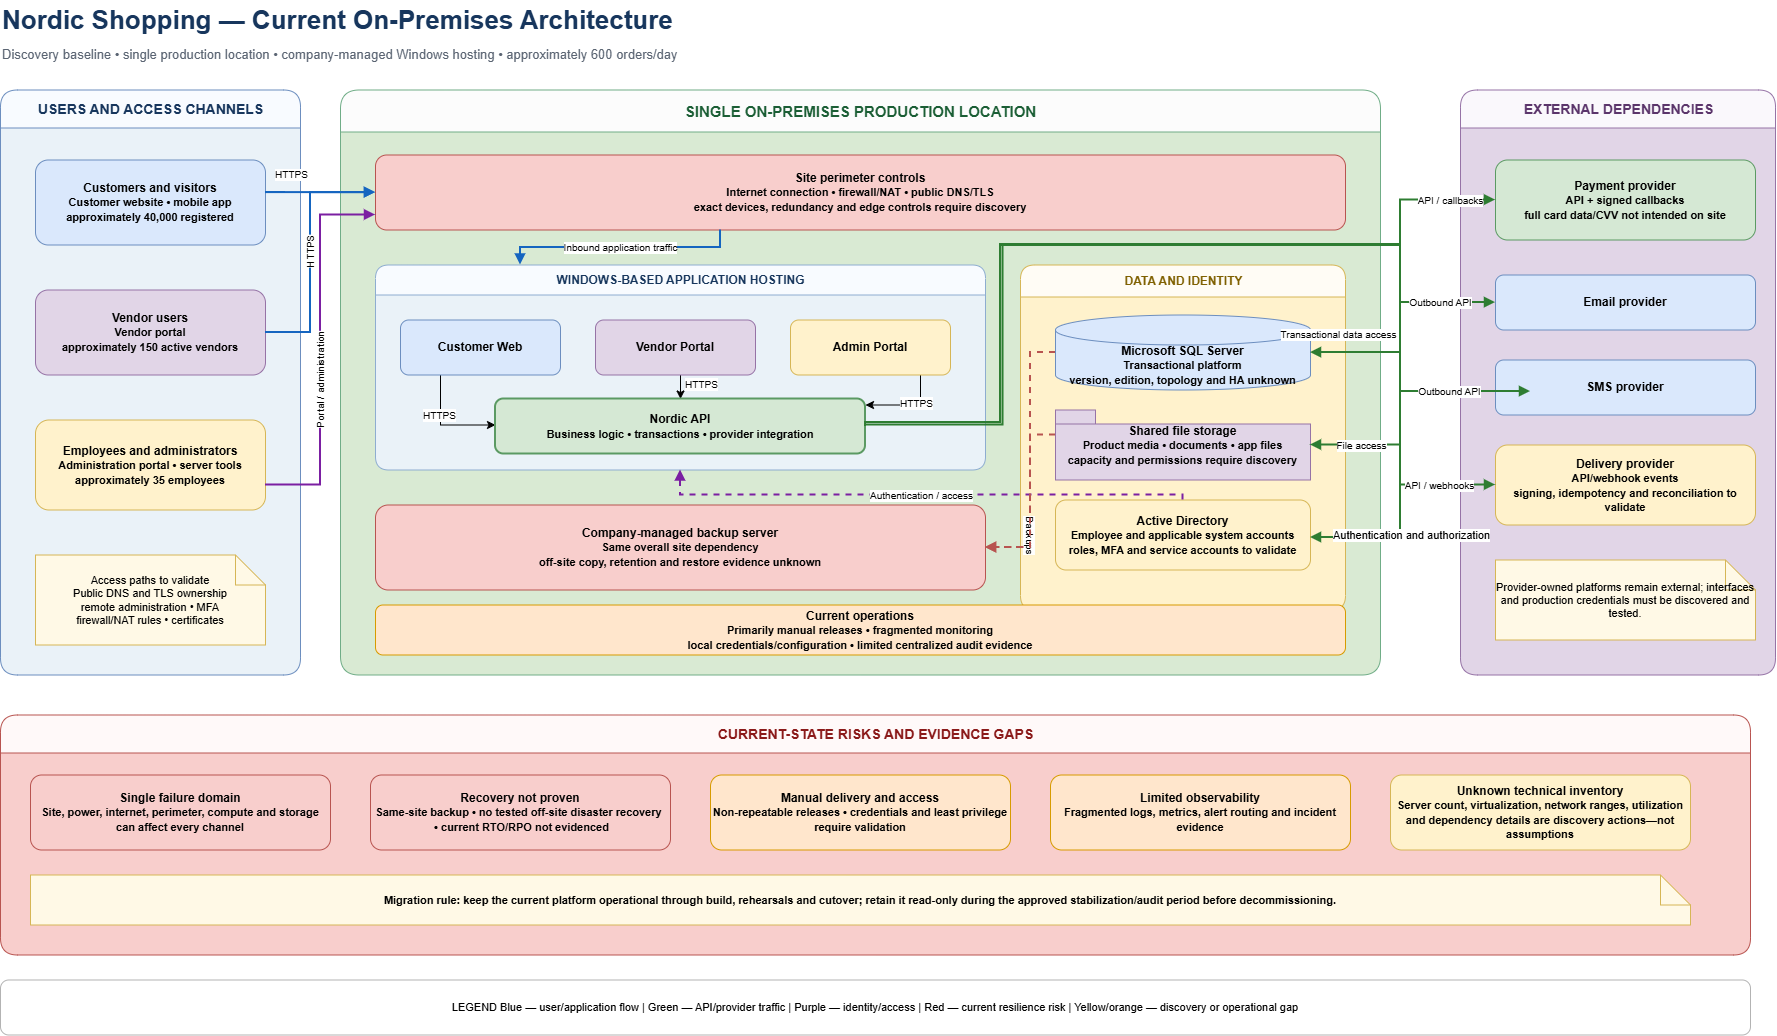

The diagram above was exported from draw.io. Its source (the exported page's mxGraphModel, read from the mxfile embedded in the PNG):
<mxGraphModel dx="1792" dy="1480" grid="1" gridSize="10" guides="1" tooltips="1" connect="1" arrows="1" fold="1" page="1" pageScale="1" pageWidth="1800" pageHeight="1100" math="0" shadow="0">
  <root>
    <mxCell id="0" />
    <mxCell id="1" parent="0" />
    <mxCell id="title" parent="1" style="text;html=1;strokeColor=none;fillColor=none;align=left;verticalAlign=middle;fontSize=26;fontStyle=1;fontColor=#17365D;" value="Nordic Shopping — Current On-Premises Architecture" vertex="1">
      <mxGeometry height="40" width="1300" x="20" y="15" as="geometry" />
    </mxCell>
    <mxCell id="subtitle" parent="1" style="text;html=1;strokeColor=none;fillColor=none;align=left;fontSize=13;fontColor=#5B6573;" value="Discovery baseline • single production location • company-managed Windows hosting • approximately 600 orders/day" vertex="1">
      <mxGeometry height="25" width="1400" x="20" y="55" as="geometry" />
    </mxCell>
    <mxCell id="users" parent="1" style="swimlane;html=1;rounded=1;startSize=38;horizontal=1;fillColor=#F8FBFF;swimlaneFillColor=#EAF2F8;strokeColor=#6C8EBF;fontColor=#17365D;fontStyle=1;fontSize=14;" value="USERS AND ACCESS CHANNELS" vertex="1">
      <mxGeometry height="585" width="300" x="20" y="105" as="geometry" />
    </mxCell>
    <mxCell id="customers" parent="users" style="rounded=1;whiteSpace=wrap;html=1;fillColor=#DAE8FC;strokeColor=#6C8EBF;fontStyle=1;" value="Customers and visitors&lt;br&gt;&lt;font style=&quot;font-size:11px&quot;&gt;Customer website • mobile app&lt;br&gt;approximately 40,000 registered&lt;/font&gt;" vertex="1">
      <mxGeometry height="85" width="230" x="35" y="70" as="geometry" />
    </mxCell>
    <mxCell id="vendors" parent="users" style="rounded=1;whiteSpace=wrap;html=1;fillColor=#E1D5E7;strokeColor=#9673A6;fontStyle=1;" value="Vendor users&lt;br&gt;&lt;font style=&quot;font-size:11px&quot;&gt;Vendor portal&lt;br&gt;approximately 150 active vendors&lt;/font&gt;" vertex="1">
      <mxGeometry height="85" width="230" x="35" y="200" as="geometry" />
    </mxCell>
    <mxCell id="employees" parent="users" style="rounded=1;whiteSpace=wrap;html=1;fillColor=#FFF2CC;strokeColor=#D6B656;fontStyle=1;" value="Employees and administrators&lt;br&gt;&lt;font style=&quot;font-size:11px&quot;&gt;Administration portal • server tools&lt;br&gt;approximately 35 employees&lt;/font&gt;" vertex="1">
      <mxGeometry height="90" width="230" x="35" y="330" as="geometry" />
    </mxCell>
    <mxCell id="accessnote" parent="users" style="shape=note;whiteSpace=wrap;html=1;fillColor=#FFF9E6;strokeColor=#D6B656;fontSize=11;" value="Access paths to validate&lt;br&gt;&lt;font style=&quot;font-size:11px&quot;&gt;Public DNS and TLS ownership&lt;br&gt;remote administration • MFA&lt;br&gt;firewall/NAT rules • certificates&lt;/font&gt;" vertex="1">
      <mxGeometry height="90" width="230" x="35" y="465" as="geometry" />
    </mxCell>
    <mxCell id="site" parent="1" style="swimlane;html=1;rounded=1;startSize=42;horizontal=1;fillColor=#FCFCFC;swimlaneFillColor=#D9EAD3;strokeColor=#70AD87;fontColor=#1B5E35;fontStyle=1;fontSize=15;" value="SINGLE ON-PREMISES PRODUCTION LOCATION" vertex="1">
      <mxGeometry height="585" width="1040" x="360" y="105" as="geometry" />
    </mxCell>
    <mxCell id="perimeter" parent="site" style="rounded=1;whiteSpace=wrap;html=1;fillColor=#F8CECC;strokeColor=#B85450;fontStyle=1;" value="Site perimeter controls&lt;br&gt;&lt;font style=&quot;font-size:11px&quot;&gt;Internet connection • firewall/NAT • public DNS/TLS&lt;br&gt;exact devices, redundancy and edge controls require discovery&lt;/font&gt;" vertex="1">
      <mxGeometry height="75" width="970" x="35" y="65" as="geometry" />
    </mxCell>
    <mxCell id="apps" parent="site" style="swimlane;html=1;rounded=1;startSize=30;horizontal=1;fillColor=#F8FBFF;swimlaneFillColor=#EAF2F8;strokeColor=#8EADD0;fontColor=#17365D;fontStyle=1;" value="WINDOWS-BASED APPLICATION HOSTING" vertex="1">
      <mxGeometry height="205" width="610" x="35" y="175" as="geometry" />
    </mxCell>
    <mxCell id="ayGBL6o0LQ0ybBG2ImJW-6" edge="1" parent="apps" source="customerweb" style="edgeStyle=orthogonalEdgeStyle;rounded=0;orthogonalLoop=1;jettySize=auto;html=1;" target="api" value="">
      <mxGeometry relative="1" as="geometry">
        <Array as="points">
          <mxPoint x="65" y="160" />
        </Array>
      </mxGeometry>
    </mxCell>
    <mxCell id="ayGBL6o0LQ0ybBG2ImJW-14" connectable="0" parent="ayGBL6o0LQ0ybBG2ImJW-6" style="edgeLabel;html=1;align=center;verticalAlign=middle;resizable=0;points=[];" value="&lt;span style=&quot;font-size: 10px;&quot;&gt;HTTPS&lt;/span&gt;" vertex="1">
      <mxGeometry relative="1" x="-0.2317" y="-2" as="geometry">
        <mxPoint as="offset" />
      </mxGeometry>
    </mxCell>
    <mxCell id="customerweb" parent="apps" style="rounded=1;whiteSpace=wrap;html=1;fillColor=#DAE8FC;strokeColor=#6C8EBF;fontStyle=1;" value="Customer Web" vertex="1">
      <mxGeometry height="55" width="160" x="25" y="55" as="geometry" />
    </mxCell>
    <mxCell id="ayGBL6o0LQ0ybBG2ImJW-8" edge="1" parent="apps" source="vendorportal" style="edgeStyle=orthogonalEdgeStyle;rounded=0;orthogonalLoop=1;jettySize=auto;html=1;" target="api" value="">
      <mxGeometry relative="1" as="geometry">
        <Array as="points">
          <mxPoint x="305" y="120" />
          <mxPoint x="305" y="120" />
        </Array>
      </mxGeometry>
    </mxCell>
    <mxCell id="ayGBL6o0LQ0ybBG2ImJW-16" connectable="0" parent="ayGBL6o0LQ0ybBG2ImJW-8" style="edgeLabel;html=1;align=center;verticalAlign=middle;resizable=0;points=[];" value="&lt;span style=&quot;font-size: 10px;&quot;&gt;HTTPS&lt;/span&gt;" vertex="1">
      <mxGeometry relative="1" x="-0.2315" y="2" as="geometry">
        <mxPoint x="18" y="-1" as="offset" />
      </mxGeometry>
    </mxCell>
    <mxCell id="vendorportal" parent="apps" style="rounded=1;whiteSpace=wrap;html=1;fillColor=#E1D5E7;strokeColor=#9673A6;fontStyle=1;" value="Vendor Portal" vertex="1">
      <mxGeometry height="55" width="160" x="220" y="55" as="geometry" />
    </mxCell>
    <mxCell id="ayGBL6o0LQ0ybBG2ImJW-7" edge="1" parent="apps" source="adminportal" style="edgeStyle=orthogonalEdgeStyle;rounded=0;orthogonalLoop=1;jettySize=auto;html=1;" target="api" value="">
      <mxGeometry relative="1" as="geometry">
        <Array as="points">
          <mxPoint x="545" y="140" />
        </Array>
      </mxGeometry>
    </mxCell>
    <mxCell id="ayGBL6o0LQ0ybBG2ImJW-15" connectable="0" parent="ayGBL6o0LQ0ybBG2ImJW-7" style="edgeLabel;html=1;align=center;verticalAlign=middle;resizable=0;points=[];" value="&lt;span style=&quot;font-size: 10px;&quot;&gt;HTTPS&lt;/span&gt;" vertex="1">
      <mxGeometry relative="1" x="-0.1791" y="-2" as="geometry">
        <mxPoint as="offset" />
      </mxGeometry>
    </mxCell>
    <mxCell id="adminportal" parent="apps" style="rounded=1;whiteSpace=wrap;html=1;fillColor=#FFF2CC;strokeColor=#D6B656;fontStyle=1;" value="Admin Portal" vertex="1">
      <mxGeometry height="55" width="160" x="415" y="55" as="geometry" />
    </mxCell>
    <mxCell id="api" parent="apps" style="rounded=1;whiteSpace=wrap;html=1;fillColor=#D5E8D4;strokeColor=#5B9A63;fontStyle=1;strokeWidth=2;" value="Nordic API&lt;br&gt;&lt;font style=&quot;font-size:11px&quot;&gt;Business logic • transactions • provider integration&lt;/font&gt;" vertex="1">
      <mxGeometry height="55" width="370" x="120" y="134" as="geometry" />
    </mxCell>
    <mxCell id="data" parent="site" style="swimlane;html=1;rounded=1;startSize=32;horizontal=1;fillColor=#FFFCF5;swimlaneFillColor=#FFF2CC;strokeColor=#D6B656;fontColor=#7F6000;fontStyle=1;" value="DATA AND IDENTITY" vertex="1">
      <mxGeometry height="345" width="325" x="680" y="175" as="geometry" />
    </mxCell>
    <mxCell id="sql" parent="data" style="shape=cylinder3;whiteSpace=wrap;html=1;boundedLbl=1;backgroundOutline=1;fillColor=#DAE8FC;strokeColor=#6C8EBF;fontStyle=1;" value="Microsoft SQL Server&lt;br&gt;&lt;font style=&quot;font-size:11px&quot;&gt;Transactional platform&lt;br&gt;version, edition, topology and HA unknown&lt;/font&gt;" vertex="1">
      <mxGeometry height="75" width="255" x="35" y="50" as="geometry" />
    </mxCell>
    <mxCell id="files" parent="data" style="shape=folder;tabWidth=40;tabHeight=14;tabPosition=left;html=1;whiteSpace=wrap;fillColor=#E1D5E7;strokeColor=#9673A6;fontStyle=1;" value="Shared file storage&lt;br&gt;&lt;font style=&quot;font-size:11px&quot;&gt;Product media • documents • app files&lt;br&gt;capacity and permissions require discovery&lt;/font&gt;" vertex="1">
      <mxGeometry height="70" width="255" x="35" y="145" as="geometry" />
    </mxCell>
    <mxCell id="ad" parent="data" style="rounded=1;whiteSpace=wrap;html=1;fillColor=#FFF2CC;strokeColor=#D6B656;fontStyle=1;" value="Active Directory&lt;br&gt;&lt;font style=&quot;font-size:11px&quot;&gt;Employee and applicable system accounts&lt;br&gt;roles, MFA and service accounts to validate&lt;/font&gt;" vertex="1">
      <mxGeometry height="70" width="255" x="35" y="235" as="geometry" />
    </mxCell>
    <mxCell id="backup" parent="site" style="rounded=1;whiteSpace=wrap;html=1;fillColor=#F8CECC;strokeColor=#B85450;fontStyle=1;" value="Company-managed backup server&lt;br&gt;&lt;font style=&quot;font-size:11px&quot;&gt;Same overall site dependency&lt;br&gt;off-site copy, retention and restore evidence unknown&lt;/font&gt;" vertex="1">
      <mxGeometry height="85" width="610" x="35" y="415" as="geometry" />
    </mxCell>
    <mxCell id="ops" parent="site" style="rounded=1;whiteSpace=wrap;html=1;fillColor=#FFE6CC;strokeColor=#D79B00;fontStyle=1;" value="Current operations&lt;br&gt;&lt;font style=&quot;font-size:11px&quot;&gt;Primarily manual releases • fragmented monitoring&lt;br&gt;local credentials/configuration • limited centralized audit evidence&lt;/font&gt;" vertex="1">
      <mxGeometry height="50" width="970" x="35" y="515" as="geometry" />
    </mxCell>
    <mxCell id="ePerApps" edge="1" parent="site" source="perimeter" style="edgeStyle=orthogonalEdgeStyle;rounded=0;html=1;strokeColor=#1565C0;strokeWidth=2;endArrow=block;endFill=1;fontSize=10;labelBackgroundColor=#FFFFFF;" target="apps" value="Inbound application traffic">
      <mxGeometry relative="1" as="geometry">
        <Array as="points">
          <mxPoint x="380" y="157.56" />
          <mxPoint x="180" y="157.56" />
        </Array>
      </mxGeometry>
    </mxCell>
    <mxCell id="eApiSql" edge="1" parent="site" source="api" style="edgeStyle=orthogonalEdgeStyle;rounded=0;html=1;strokeColor=#2E7D32;strokeWidth=2;endArrow=block;endFill=1;fontSize=10;labelBackgroundColor=#FFFFFF;" target="sql" value="Transactional data access">
      <mxGeometry relative="1" x="0.9388" y="-18" as="geometry">
        <mxPoint as="offset" />
        <Array as="points">
          <mxPoint x="660" y="332.56" />
          <mxPoint x="660" y="155" />
          <mxPoint x="1060" y="155" />
          <mxPoint x="1060" y="262.56" />
        </Array>
      </mxGeometry>
    </mxCell>
    <mxCell id="eApiFiles" edge="1" parent="site" source="api" style="edgeStyle=orthogonalEdgeStyle;rounded=0;html=1;strokeColor=#2E7D32;strokeWidth=2;endArrow=block;endFill=1;fontSize=10;labelBackgroundColor=#FFFFFF;" target="files" value="File access">
      <mxGeometry relative="1" x="0.9003" as="geometry">
        <mxPoint as="offset" />
        <Array as="points">
          <mxPoint x="660" y="332.56" />
          <mxPoint x="660" y="155" />
          <mxPoint x="1060" y="155" />
          <mxPoint x="1060" y="355" />
        </Array>
      </mxGeometry>
    </mxCell>
    <mxCell id="eAdApps" edge="1" parent="site" source="ad" style="edgeStyle=orthogonalEdgeStyle;rounded=0;html=1;strokeColor=#7B1FA2;strokeWidth=2;dashed=1;endArrow=block;endFill=1;fontSize=10;labelBackgroundColor=#FFFFFF;" target="apps" value="Authentication / access">
      <mxGeometry relative="1" as="geometry">
        <Array as="points">
          <mxPoint x="842.56" y="405" />
          <mxPoint x="340" y="405" />
        </Array>
      </mxGeometry>
    </mxCell>
    <mxCell id="eSqlBackup" edge="1" parent="site" source="sql" style="edgeStyle=orthogonalEdgeStyle;rounded=0;html=1;strokeColor=#B85450;strokeWidth=2;dashed=1;endArrow=block;endFill=1;fontSize=10;labelBackgroundColor=#FFFFFF;labelAutoRotate=1;" target="backup" value="Backups">
      <mxGeometry relative="1" x="0.5656" as="geometry">
        <mxPoint as="offset" />
        <Array as="points">
          <mxPoint x="690" y="262.56" />
          <mxPoint x="690" y="457.56" />
        </Array>
      </mxGeometry>
    </mxCell>
    <mxCell id="eFilesBackup" edge="1" parent="site" source="files" style="edgeStyle=orthogonalEdgeStyle;rounded=0;html=1;strokeColor=#B85450;strokeWidth=2;dashed=1;endArrow=block;endFill=1;fontSize=10;labelBackgroundColor=#FFFFFF;" target="backup" value="">
      <mxGeometry relative="1" x="0.4246" as="geometry">
        <mxPoint as="offset" />
        <Array as="points">
          <mxPoint x="690" y="345" />
          <mxPoint x="690" y="457.56" />
        </Array>
      </mxGeometry>
    </mxCell>
    <mxCell id="providers" parent="1" style="swimlane;html=1;rounded=1;startSize=38;horizontal=1;fillColor=#FAF8FC;swimlaneFillColor=#E1D5E7;strokeColor=#9673A6;fontColor=#5B356B;fontStyle=1;fontSize=14;" value="EXTERNAL DEPENDENCIES" vertex="1">
      <mxGeometry height="585" width="315" x="1480" y="105" as="geometry" />
    </mxCell>
    <mxCell id="payment" parent="providers" style="rounded=1;whiteSpace=wrap;html=1;fillColor=#D5E8D4;strokeColor=#5B9A63;fontStyle=1;" value="Payment provider&lt;br&gt;&lt;font style=&quot;font-size:11px&quot;&gt;API + signed callbacks&lt;br&gt;full card data/CVV not intended on site&lt;/font&gt;" vertex="1">
      <mxGeometry height="80" width="260" x="35" y="70" as="geometry" />
    </mxCell>
    <mxCell id="email" parent="providers" style="rounded=1;whiteSpace=wrap;html=1;fillColor=#DAE8FC;strokeColor=#6C8EBF;fontStyle=1;" value="Email provider" vertex="1">
      <mxGeometry height="55" width="260" x="35" y="185" as="geometry" />
    </mxCell>
    <mxCell id="sms" parent="providers" style="rounded=1;whiteSpace=wrap;html=1;fillColor=#DAE8FC;strokeColor=#6C8EBF;fontStyle=1;" value="SMS provider" vertex="1">
      <mxGeometry height="55" width="260" x="35" y="270" as="geometry" />
    </mxCell>
    <mxCell id="delivery" parent="providers" style="rounded=1;whiteSpace=wrap;html=1;fillColor=#FFF2CC;strokeColor=#D6B656;fontStyle=1;" value="Delivery provider&lt;br&gt;&lt;font style=&quot;font-size:11px&quot;&gt;API/webhook events&lt;br&gt;signing, idempotency and reconciliation to validate&lt;/font&gt;" vertex="1">
      <mxGeometry height="80" width="260" x="35" y="355" as="geometry" />
    </mxCell>
    <mxCell id="providerNote" parent="providers" style="shape=note;whiteSpace=wrap;html=1;fillColor=#FFF9E6;strokeColor=#D6B656;fontSize=11;" value="Provider-owned platforms remain external; interfaces and production credentials must be discovered and tested." vertex="1">
      <mxGeometry height="80" width="260" x="35" y="470" as="geometry" />
    </mxCell>
    <mxCell id="risks" parent="1" style="swimlane;html=1;rounded=1;startSize=38;horizontal=1;fillColor=#FFF9F9;swimlaneFillColor=#F8CECC;strokeColor=#B85450;fontColor=#8B1A1A;fontStyle=1;fontSize=14;" value="CURRENT-STATE RISKS AND EVIDENCE GAPS" vertex="1">
      <mxGeometry height="240" width="1750" x="20" y="730" as="geometry" />
    </mxCell>
    <mxCell id="risk1" parent="risks" style="rounded=1;whiteSpace=wrap;html=1;fillColor=#F8CECC;strokeColor=#B85450;fontStyle=1;" value="Single failure domain&lt;br&gt;&lt;font style=&quot;font-size:11px&quot;&gt;Site, power, internet, perimeter, compute and storage can affect every channel&lt;/font&gt;" vertex="1">
      <mxGeometry height="75" width="300" x="30" y="60" as="geometry" />
    </mxCell>
    <mxCell id="risk2" parent="risks" style="rounded=1;whiteSpace=wrap;html=1;fillColor=#F8CECC;strokeColor=#B85450;fontStyle=1;" value="Recovery not proven&lt;br&gt;&lt;font style=&quot;font-size:11px&quot;&gt;Same-site backup • no tested&amp;nbsp;off-site disaster recovery&amp;nbsp; &amp;nbsp;• current RTO/RPO not evidenced&lt;/font&gt;" vertex="1">
      <mxGeometry height="75" width="300" x="370" y="60" as="geometry" />
    </mxCell>
    <mxCell id="risk3" parent="risks" style="rounded=1;whiteSpace=wrap;html=1;fillColor=#FFE6CC;strokeColor=#D79B00;fontStyle=1;" value="Manual delivery and access&lt;br&gt;&lt;font style=&quot;font-size:11px&quot;&gt;Non-repeatable releases • credentials and least privilege require validation&lt;/font&gt;" vertex="1">
      <mxGeometry height="75" width="300" x="710" y="60" as="geometry" />
    </mxCell>
    <mxCell id="risk4" parent="risks" style="rounded=1;whiteSpace=wrap;html=1;fillColor=#FFE6CC;strokeColor=#D79B00;fontStyle=1;" value="Limited observability&lt;br&gt;&lt;font style=&quot;font-size:11px&quot;&gt;Fragmented logs, metrics, alert routing and incident evidence&lt;/font&gt;" vertex="1">
      <mxGeometry height="75" width="300" x="1050" y="60" as="geometry" />
    </mxCell>
    <mxCell id="risk5" parent="risks" style="rounded=1;whiteSpace=wrap;html=1;fillColor=#FFF2CC;strokeColor=#D6B656;fontStyle=1;" value="Unknown technical inventory&lt;br&gt;&lt;font style=&quot;font-size:11px&quot;&gt;Server count, virtualization, network ranges, utilization and dependency details are discovery actions—not assumptions&lt;/font&gt;" vertex="1">
      <mxGeometry height="75" width="300" x="1390" y="60" as="geometry" />
    </mxCell>
    <mxCell id="riskFooter" parent="risks" style="shape=note;whiteSpace=wrap;html=1;fillColor=#FFF9E6;strokeColor=#D6B656;fontSize=11;fontStyle=1;" value="Migration rule: keep the current platform operational through build, rehearsals and cutover; retain it read-only during the approved stabilization/audit period before decommissioning." vertex="1">
      <mxGeometry height="50" width="1660" x="30" y="160" as="geometry" />
    </mxCell>
    <mxCell id="legend" parent="1" style="rounded=1;whiteSpace=wrap;html=1;fillColor=#FFFFFF;strokeColor=#B3B3B3;fontSize=11;" value="LEGEND   Blue — user/application flow   |   Green — API/provider traffic   |   Purple — identity/access   |   Red — current resilience risk   |   Yellow/orange — discovery or operational gap" vertex="1">
      <mxGeometry height="55" width="1750" x="20" y="995" as="geometry" />
    </mxCell>
    <mxCell id="eCustomer" edge="1" parent="1" source="customers" style="edgeStyle=orthogonalEdgeStyle;rounded=0;html=1;strokeColor=#1565C0;strokeWidth=2;endArrow=block;endFill=1;fontSize=10;labelBackgroundColor=#FFFFFF;" target="perimeter" value="HTTPS">
      <mxGeometry relative="1" x="-0.5455" y="18" as="geometry">
        <mxPoint x="1" as="offset" />
        <Array as="points">
          <mxPoint x="310" y="207.56" />
          <mxPoint x="310" y="207.56" />
        </Array>
      </mxGeometry>
    </mxCell>
    <mxCell id="eVendor" edge="1" parent="1" source="vendors" style="edgeStyle=orthogonalEdgeStyle;rounded=0;html=1;strokeColor=#1565C0;strokeWidth=2;endArrow=block;endFill=1;fontSize=10;labelBackgroundColor=#FFFFFF;labelAutoRotate=1;" target="perimeter" value="HTTPS">
      <mxGeometry relative="1" as="geometry">
        <Array as="points">
          <mxPoint x="330" y="347.56" />
          <mxPoint x="330" y="207.56" />
        </Array>
      </mxGeometry>
    </mxCell>
    <mxCell id="eEmployee" edge="1" parent="1" source="employees" style="edgeStyle=orthogonalEdgeStyle;rounded=0;html=1;strokeColor=#7B1FA2;strokeWidth=2;endArrow=block;endFill=1;fontSize=10;labelBackgroundColor=#FFFFFF;labelAutoRotate=1;" target="perimeter" value="Portal / administration">
      <mxGeometry relative="1" x="-0.1622" as="geometry">
        <mxPoint y="-1" as="offset" />
        <Array as="points">
          <mxPoint x="340" y="500" />
          <mxPoint x="340" y="230" />
        </Array>
      </mxGeometry>
    </mxCell>
    <mxCell id="ePayment" edge="1" parent="1" source="api" style="edgeStyle=orthogonalEdgeStyle;rounded=0;html=1;strokeColor=#2E7D32;strokeWidth=2;endArrow=block;endFill=1;fontSize=10;labelBackgroundColor=#FFFFFF;" target="payment" value="API / callbacks">
      <mxGeometry relative="1" x="0.8944" as="geometry">
        <mxPoint as="offset" />
        <Array as="points">
          <mxPoint x="1020" y="437.56" />
          <mxPoint x="1020" y="260" />
          <mxPoint x="1420" y="260" />
          <mxPoint x="1420" y="215" />
        </Array>
      </mxGeometry>
    </mxCell>
    <mxCell id="eEmail" edge="1" parent="1" source="api" style="edgeStyle=orthogonalEdgeStyle;rounded=0;html=1;strokeColor=#2E7D32;strokeWidth=2;endArrow=block;endFill=1;fontSize=10;labelBackgroundColor=#FFFFFF;" target="email" value="Outbound API">
      <mxGeometry relative="1" x="0.8728" as="geometry">
        <mxPoint as="offset" />
        <Array as="points">
          <mxPoint x="1020" y="437.56" />
          <mxPoint x="1020" y="260" />
          <mxPoint x="1420" y="260" />
          <mxPoint x="1420" y="317.56" />
        </Array>
      </mxGeometry>
    </mxCell>
    <mxCell id="eSms" edge="1" parent="1" source="api" style="edgeStyle=orthogonalEdgeStyle;rounded=0;html=1;strokeColor=#2E7D32;strokeWidth=2;endArrow=block;endFill=1;fontSize=10;labelBackgroundColor=#FFFFFF;exitX=1;exitY=0.5;exitDx=0;exitDy=0;" value="Outbound API">
      <mxGeometry relative="1" x="0.8382" as="geometry">
        <mxPoint as="offset" />
        <Array as="points">
          <mxPoint x="1020" y="437.56" />
          <mxPoint x="1020" y="260" />
          <mxPoint x="1420" y="260" />
          <mxPoint x="1420" y="406.56" />
        </Array>
        <mxPoint x="700" y="414" as="sourcePoint" />
        <mxPoint x="1550" y="406.55555555555543" as="targetPoint" />
      </mxGeometry>
    </mxCell>
    <mxCell id="eDelivery" edge="1" parent="1" source="api" style="edgeStyle=orthogonalEdgeStyle;rounded=0;html=1;strokeColor=#2E7D32;strokeWidth=2;endArrow=block;endFill=1;fontSize=10;labelBackgroundColor=#FFFFFF;" target="delivery" value="API / webhooks">
      <mxGeometry relative="1" x="0.895" as="geometry">
        <mxPoint as="offset" />
        <Array as="points">
          <mxPoint x="1020" y="437.56" />
          <mxPoint x="1020" y="260" />
          <mxPoint x="1420" y="260" />
          <mxPoint x="1420" y="500" />
        </Array>
      </mxGeometry>
    </mxCell>
    <mxCell id="ayGBL6o0LQ0ybBG2ImJW-11" edge="1" parent="1" source="api" style="edgeStyle=orthogonalEdgeStyle;rounded=0;html=1;strokeColor=#2E7D32;strokeWidth=2;endArrow=block;endFill=1;fontSize=10;labelBackgroundColor=#FFFFFF;entryX=1;entryY=0.25;entryDx=0;entryDy=0;" value="">
      <mxGeometry relative="1" x="0.895" as="geometry">
        <mxPoint as="offset" />
        <Array as="points">
          <mxPoint x="1022.56" y="440" />
          <mxPoint x="1022.56" y="260" />
          <mxPoint x="1420" y="260" />
          <mxPoint x="1420" y="552.56" />
        </Array>
        <mxPoint x="887.56" y="460" as="sourcePoint" />
        <mxPoint x="1330" y="552.5" as="targetPoint" />
      </mxGeometry>
    </mxCell>
    <mxCell id="ayGBL6o0LQ0ybBG2ImJW-12" connectable="0" parent="ayGBL6o0LQ0ybBG2ImJW-11" style="edgeLabel;html=1;align=center;verticalAlign=middle;resizable=0;points=[];" value="Authentication and authorization" vertex="1">
      <mxGeometry relative="1" x="0.8851" y="1" as="geometry">
        <mxPoint x="37" y="-4" as="offset" />
      </mxGeometry>
    </mxCell>
  </root>
</mxGraphModel>